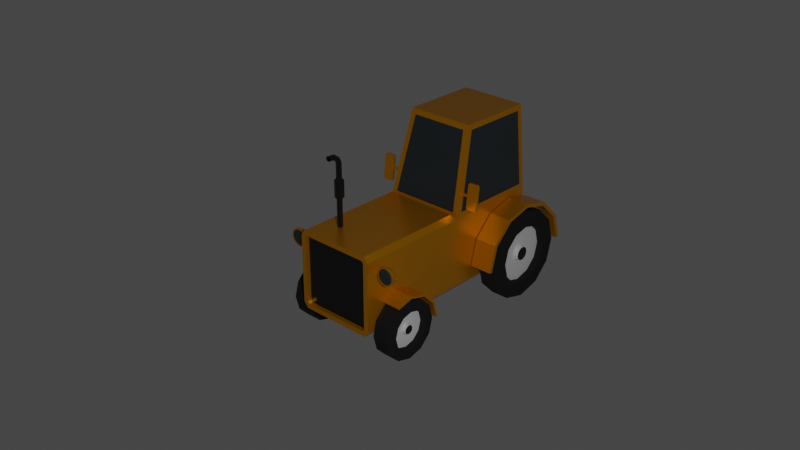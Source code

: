# Source: car-13.blend  (saved by Blender 2.83.20; exported with 4.5.12 LTS)
import bpy
from mathutils import Matrix  # noqa: F401  (used for matrix-valued properties, if any)

bpy.ops.wm.read_factory_settings(use_empty=True)
scene = bpy.context.scene
scene.name = 'Scene'

# ---- collections
col_collection = bpy.data.collections.new('Collection'); scene.collection.children.link(col_collection)
col_tractor = bpy.data.collections.new('Tractor'); scene.collection.children.link(col_tractor)

# ---- materials (node trees are filled in below, after node groups)
mat_material_001 = bpy.data.materials.new('Material.001')
mat_material_001.use_transparent_shadow = False
mat_material_004 = bpy.data.materials.new('Material.004')
mat_material_004.use_transparent_shadow = False
mat_material_005 = bpy.data.materials.new('Material.005')
mat_material_005.use_transparent_shadow = False
mat_material_006 = bpy.data.materials.new('Material.006')
mat_material_006.use_transparent_shadow = False
mat_material_002 = bpy.data.materials.new('Material.002')
mat_material_002.use_transparent_shadow = False
mat_material_003 = bpy.data.materials.new('Material.003')
mat_material_003.use_transparent_shadow = False

# ---- node groups
ng_auto_smooth = bpy.data.node_groups.new('Auto Smooth', 'GeometryNodeTree')
_s = ng_auto_smooth.interface.new_socket(name='Geometry', in_out='OUTPUT', socket_type='NodeSocketGeometry')
_s = ng_auto_smooth.interface.new_socket(name='Geometry', in_out='INPUT', socket_type='NodeSocketGeometry')
_s = ng_auto_smooth.interface.new_socket(name='Angle', in_out='INPUT', socket_type='NodeSocketFloat')
_s.subtype = 'ANGLE'
_s.min_value = 0.0
_s.max_value = 3.142
ng_auto_smooth.is_modifier = True
_N = ng_auto_smooth.nodes; _L = ng_auto_smooth.links
n0 = _N.new('NodeGroupOutput'); n0.name = 'Group Output'; n0.location = (480, -100)
n1 = _N.new('NodeGroupInput'); n1.name = 'Group Input'; n1.location = (-420, -300)
n2 = _N.new('NodeGroupInput'); n2.name = 'Group Input.001'; n2.location = (-60, -100)
n3 = _N.new('GeometryNodeSetShadeSmooth'); n3.name = 'Set Shade Smooth'; n3.location = (120, -100)
n3.domain = 'EDGE'
n4 = _N.new('GeometryNodeSetShadeSmooth'); n4.name = 'Set Shade Smooth.001'; n4.location = (300, -100)
n5 = _N.new('GeometryNodeInputMeshEdgeAngle'); n5.name = 'Edge Angle'; n5.location = (-420, -220)
n6 = _N.new('GeometryNodeInputEdgeSmooth'); n6.name = 'Is Edge Smooth'; n6.location = (-60, -160)
n7 = _N.new('GeometryNodeInputShadeSmooth'); n7.name = 'Is Face Smooth'; n7.location = (-240, -340)
n8 = _N.new('FunctionNodeBooleanMath'); n8.name = 'Boolean Math'; n8.location = (-60, -220)
n9 = _N.new('FunctionNodeCompare'); n9.name = 'Compare'; n9.location = (-240, -180)
n9.operation = 'LESS_EQUAL'
_L.new(n5.outputs[0], n9.inputs[0])
_L.new(n4.outputs[0], n0.inputs[0])
_L.new(n1.outputs[1], n9.inputs[1])
_L.new(n9.outputs[0], n8.inputs[0])
_L.new(n7.outputs[0], n8.inputs[1])
_L.new(n2.outputs[0], n3.inputs[0])
_L.new(n6.outputs[0], n3.inputs[1])
_L.new(n3.outputs[0], n4.inputs[0])
_L.new(n8.outputs[0], n3.inputs[2])
n0.is_active_output = True

# ---- material node trees
mat_material_001.use_nodes = True; mat_material_001.node_tree.nodes.clear()
_N = mat_material_001.node_tree.nodes; _L = mat_material_001.node_tree.links
n0 = _N.new('ShaderNodeBsdfPrincipled'); n0.name = 'Principled BSDF'; n0.location = (10, 300)
n0.distribution = 'GGX'
n0.subsurface_method = 'BURLEY'
n0.inputs[0].default_value = (0.8, 0.3296, 0.0, 1.0)
n0.inputs[1].default_value = 0.6639
n0.inputs[2].default_value = 0.3151
n0.inputs[3].default_value = 1.45
n0.inputs[27].default_value = (0.0, 0.0, 0.0, 1.0)
n0.inputs[28].default_value = 1.0
n1 = _N.new('ShaderNodeOutputMaterial'); n1.name = 'Material Output'; n1.location = (300, 300)
_L.new(n0.outputs[0], n1.inputs[0])
n1.is_active_output = True
mat_material_004.use_nodes = True; mat_material_004.node_tree.nodes.clear()
_N = mat_material_004.node_tree.nodes; _L = mat_material_004.node_tree.links
n0 = _N.new('ShaderNodeBsdfPrincipled'); n0.name = 'Principled BSDF'; n0.location = (10, 300)
n0.distribution = 'GGX'
n0.subsurface_method = 'BURLEY'
n0.inputs[0].default_value = (0.01002, 0.01002, 0.01002, 1.0)
n0.inputs[2].default_value = 0.8782
n0.inputs[3].default_value = 1.45
n0.inputs[13].default_value = 0.3151
n0.inputs[27].default_value = (0.0, 0.0, 0.0, 1.0)
n0.inputs[28].default_value = 1.0
n1 = _N.new('ShaderNodeOutputMaterial'); n1.name = 'Material Output'; n1.location = (300, 300)
_L.new(n0.outputs[0], n1.inputs[0])
n1.is_active_output = True
mat_material_005.use_nodes = True; mat_material_005.node_tree.nodes.clear()
_N = mat_material_005.node_tree.nodes; _L = mat_material_005.node_tree.links
n0 = _N.new('ShaderNodeBsdfPrincipled'); n0.name = 'Principled BSDF'; n0.location = (10, 300)
n0.distribution = 'GGX'
n0.subsurface_method = 'BURLEY'
n0.inputs[3].default_value = 1.45
n0.inputs[27].default_value = (0.0, 0.0, 0.0, 1.0)
n0.inputs[28].default_value = 1.0
n1 = _N.new('ShaderNodeOutputMaterial'); n1.name = 'Material Output'; n1.location = (300, 300)
_L.new(n0.outputs[0], n1.inputs[0])
n1.is_active_output = True
mat_material_006.use_nodes = True; mat_material_006.node_tree.nodes.clear()
_N = mat_material_006.node_tree.nodes; _L = mat_material_006.node_tree.links
n0 = _N.new('ShaderNodeBsdfPrincipled'); n0.name = 'Principled BSDF'; n0.location = (10, 300)
n0.distribution = 'GGX'
n0.subsurface_method = 'BURLEY'
n0.inputs[0].default_value = (0.005605, 0.005605, 0.005605, 1.0)
n0.inputs[2].default_value = 0.3319
n0.inputs[3].default_value = 1.45
n0.inputs[13].default_value = 0.4832
n0.inputs[27].default_value = (0.0, 0.0, 0.0, 1.0)
n0.inputs[28].default_value = 1.0
n1 = _N.new('ShaderNodeOutputMaterial'); n1.name = 'Material Output'; n1.location = (300, 300)
_L.new(n0.outputs[0], n1.inputs[0])
n1.is_active_output = True
mat_material_002.use_nodes = True; mat_material_002.node_tree.nodes.clear()
_N = mat_material_002.node_tree.nodes; _L = mat_material_002.node_tree.links
n0 = _N.new('ShaderNodeBsdfPrincipled'); n0.name = 'Principled BSDF'; n0.location = (10, 300)
n0.distribution = 'GGX'
n0.subsurface_method = 'BURLEY'
n0.inputs[0].default_value = (0.01944, 0.02672, 0.03106, 1.0)
n0.inputs[2].default_value = 0.2899
n0.inputs[3].default_value = 1.45
n0.inputs[13].default_value = 0.7353
n0.inputs[27].default_value = (0.0, 0.0, 0.0, 1.0)
n0.inputs[28].default_value = 1.0
n1 = _N.new('ShaderNodeOutputMaterial'); n1.name = 'Material Output'; n1.location = (300, 300)
_L.new(n0.outputs[0], n1.inputs[0])
n1.is_active_output = True
mat_material_003.use_nodes = True; mat_material_003.node_tree.nodes.clear()
_N = mat_material_003.node_tree.nodes; _L = mat_material_003.node_tree.links
n0 = _N.new('ShaderNodeBsdfPrincipled'); n0.name = 'Principled BSDF'; n0.location = (10, 300)
n0.distribution = 'GGX'
n0.subsurface_method = 'BURLEY'
n0.inputs[0].default_value = (0.02038, 0.02038, 0.02038, 1.0)
n0.inputs[1].default_value = 0.6387
n0.inputs[2].default_value = 0.2731
n0.inputs[3].default_value = 1.45
n0.inputs[27].default_value = (0.0, 0.0, 0.0, 1.0)
n0.inputs[28].default_value = 1.0
n1 = _N.new('ShaderNodeOutputMaterial'); n1.name = 'Material Output'; n1.location = (300, 300)
_L.new(n0.outputs[0], n1.inputs[0])
n1.is_active_output = True

# ---- world
world_world = bpy.data.worlds.new('World'); scene.world = world_world
world_world.use_nodes = True; world_world.node_tree.nodes.clear()
_N = world_world.node_tree.nodes; _L = world_world.node_tree.links
n0 = _N.new('ShaderNodeOutputWorld'); n0.name = 'World Output'; n0.location = (300, 300)
n1 = _N.new('ShaderNodeBackground'); n1.name = 'Background'; n1.location = (10, 300)
n1.inputs[0].default_value = (0.05088, 0.05088, 0.05088, 1.0)
_L.new(n1.outputs[0], n0.inputs[0])
n0.is_active_output = True
world_world.color = (0.05088, 0.05088, 0.05088)
world_world.use_sun_shadow = False
world_world.sun_shadow_jitter_overblur = 0.0

# ---- cameras
cam_camera = bpy.data.cameras.new('Camera')
cam_camera.clip_end = 100.0
cam_camera.ortho_scale = 7.314

# ---- lights
light_light = bpy.data.lights.new('Light', 'POINT')
light_light.transmission_factor = 0.0
light_light.energy = 1000.0
light_light.shadow_soft_size = 0.1
light_light.shadow_maximum_resolution = 0.006
light_light.use_absolute_resolution = True

# ---- meshes
me_cylinder = bpy.data.meshes.new('Cylinder')
me_cylinder.from_pydata([(1.208, -0.4874, 0.9629), (1.208, -0.7029, 0.7843), (1.461, -0.4874, 0.8951), (1.371, -0.7029, 0.7404), (1.646, -0.4874, 0.7098), (1.491, -0.7029, 0.6205), (1.714, -0.4874, 0.4567), (1.535, -0.7029, 0.4567), (1.646, -0.4874, 0.2037), (1.491, -0.7029, 0.2929), (1.461, -0.4874, 0.0184), (1.371, -0.7029, 0.1731), (1.208, -0.4874, -0.04941), (1.208, -0.7029, 0.1292), (0.9545, -0.4874, 0.0184), (1.044, -0.7029, 0.1731), (0.7692, -0.4874, 0.2037), (0.9239, -0.7029, 0.2929), (0.7014, -0.4874, 0.4567), (0.88, -0.7029, 0.4567), (0.7692, -0.4874, 0.7098), (0.9239, -0.7029, 0.6205), (0.9545, -0.4874, 0.8951), (1.044, -0.7029, 0.7404), (1.208, -0.4613, 1.014), (1.208, -0.7091, 1.014), (1.487, -0.4613, 0.939), (1.487, -0.7091, 0.939), (1.691, -0.4613, 0.7345), (1.691, -0.7091, 0.7345), (1.766, -0.4613, 0.4552), (1.766, -0.7091, 0.4552), (0.649, -0.4613, 0.4552), (0.649, -0.7091, 0.4552), (0.7238, -0.4613, 0.7345), (0.7238, -0.7091, 0.7345), (0.9283, -0.4613, 0.939), (0.9283, -0.7091, 0.939), (1.208, -0.4613, 1.055), (1.508, -0.4613, 0.9748), (1.508, -0.7091, 0.9748), (1.208, -0.7091, 1.055), (1.727, -0.4613, 0.7552), (1.727, -0.7091, 0.7552), (1.806, -0.4613, 0.4659), (1.806, -0.7091, 0.4659), (0.609, -0.7091, 0.4659), (0.609, -0.4613, 0.4659), (0.688, -0.4613, 0.7552), (0.688, -0.7091, 0.7552), (0.9076, -0.4613, 0.9748), (0.9076, -0.7091, 0.9748), (1.461, -0.6857, 0.8951), (1.208, -0.6857, 0.9629), (1.646, -0.6857, 0.7098), (1.714, -0.6857, 0.4567), (1.646, -0.6857, 0.2037), (1.461, -0.6857, 0.0184), (1.208, -0.6857, -0.04941), (0.9545, -0.6857, 0.0184), (0.7692, -0.6857, 0.2037), (0.7014, -0.6857, 0.4567), (0.7692, -0.6857, 0.7098), (0.9545, -0.6857, 0.8951), (1.256, -0.6242, 0.5403), (1.208, -0.6242, 0.5532), (1.291, -0.6242, 0.505), (1.304, -0.6242, 0.4567), (1.291, -0.6242, 0.4085), (1.256, -0.6242, 0.3732), (1.208, -0.6242, 0.3603), (1.159, -0.6242, 0.3732), (1.124, -0.6242, 0.4085), (1.111, -0.6242, 0.4567), (1.124, -0.6242, 0.505), (1.159, -0.6242, 0.5403), (1.371, -0.6242, 0.7404), (1.208, -0.6242, 0.7843), (1.491, -0.6242, 0.6205), (1.535, -0.6242, 0.4567), (1.491, -0.6242, 0.2929), (1.371, -0.6242, 0.1731), (1.208, -0.6242, 0.1292), (1.044, -0.6242, 0.1731), (0.9239, -0.6242, 0.2929), (0.88, -0.6242, 0.4567), (0.9239, -0.6242, 0.6205), (1.044, -0.6242, 0.7404), (1.246, -0.6707, 0.5228), (1.208, -0.6707, 0.533), (1.274, -0.6707, 0.4949), (1.284, -0.6707, 0.4567), (1.274, -0.6707, 0.4186), (1.246, -0.6707, 0.3907), (1.208, -0.6707, 0.3804), (1.169, -0.6707, 0.3907), (1.141, -0.6707, 0.4186), (1.131, -0.6707, 0.4567), (1.141, -0.6707, 0.4949), (1.169, -0.6707, 0.5228)], [], [(0, 53, 52, 2), (2, 52, 54, 4), (4, 54, 55, 6), (6, 55, 56, 8), (8, 56, 57, 10), (10, 57, 58, 12), (12, 58, 59, 14), (14, 59, 60, 16), (16, 60, 61, 18), (18, 61, 62, 20), (15, 13, 82, 83), (20, 62, 63, 22), (22, 63, 53, 0), (0, 2, 4, 6, 8, 10, 12, 14, 16, 18, 20, 22), (24, 26, 27, 25), (26, 28, 29, 27), (28, 30, 31, 29), (32, 34, 35, 33), (34, 36, 37, 35), (36, 24, 25, 37), (38, 41, 40, 39), (39, 40, 43, 42), (42, 43, 45, 44), (47, 46, 49, 48), (48, 49, 51, 50), (50, 51, 41, 38), (37, 25, 41, 51), (34, 32, 47, 48), (28, 26, 39, 42), (33, 35, 49, 46), (27, 29, 43, 40), (36, 34, 48, 50), (30, 28, 42, 44), (26, 24, 38, 39), (35, 37, 51, 49), (29, 31, 45, 43), (25, 27, 40, 41), (31, 30, 44, 45), (24, 36, 50, 38), (32, 33, 46, 47), (1, 3, 52, 53), (3, 5, 54, 52), (5, 7, 55, 54), (7, 9, 56, 55), (9, 11, 57, 56), (11, 13, 58, 57), (13, 15, 59, 58), (15, 17, 60, 59), (17, 19, 61, 60), (19, 21, 62, 61), (21, 23, 63, 62), (23, 1, 53, 63), (66, 64, 88, 90), (9, 7, 79, 80), (23, 21, 86, 87), (3, 1, 77, 76), (17, 15, 83, 84), (11, 9, 80, 81), (1, 23, 87, 77), (5, 3, 76, 78), (19, 17, 84, 85), (13, 11, 81, 82), (7, 5, 78, 79), (21, 19, 85, 86), (65, 64, 76, 77), (64, 66, 78, 76), (66, 67, 79, 78), (67, 68, 80, 79), (68, 69, 81, 80), (69, 70, 82, 81), (70, 71, 83, 82), (71, 72, 84, 83), (72, 73, 85, 84), (73, 74, 86, 85), (74, 75, 87, 86), (75, 65, 77, 87), (88, 89, 99, 98, 97, 96, 95, 94, 93, 92, 91, 90), (73, 72, 96, 97), (70, 69, 93, 94), (67, 66, 90, 91), (74, 73, 97, 98), (71, 70, 94, 95), (68, 67, 91, 92), (75, 74, 98, 99), (64, 65, 89, 88), (72, 71, 95, 96), (69, 68, 92, 93), (65, 75, 99, 89)])
me_cylinder.polygons.foreach_set('material_index', [1, 1, 1, 1, 1, 1, 1, 1, 1, 1, 1, 1, 1, 1, 0, 0, 0, 0, 0, 0, 0, 0, 0, 0, 0, 0, 0, 0, 0, 0, 0, 0, 0, 0, 0, 0, 0, 0, 0, 0, 1, 1, 1, 1, 1, 1, 1, 1, 1, 1, 1, 1, 2, 1, 1, 1, 1, 1, 1, 1, 1, 1, 1, 1, 2, 2, 2, 2, 2, 2, 2, 2, 2, 2, 2, 2, 3, 2, 2, 2, 2, 2, 2, 2, 2, 2, 2, 2])
_uv = me_cylinder.uv_layers.new(name='UVMap')
_uv.uv.foreach_set('vector', [1.0, 0.5, 1.0, 1.0, 0.9167, 1.0, 0.9167, 0.5, 0.9167, 0.5, 0.9167, 1.0, 0.8333, 1.0, 0.8333, 0.5, 0.8333, 0.5, 0.8333, 1.0, 0.75, 1.0, 0.75, 0.5, 0.75, 0.5, 0.75, 1.0, 0.6667, 1.0, 0.6667, 0.5, 0.6667, 0.5, 0.6667, 1.0, 0.5833, 1.0, 0.5833, 0.5, 0.5833, 0.5, 0.5833, 1.0, 0.5, 1.0, 0.5, 0.5, 0.5, 0.5, 0.5, 1.0, 0.4167, 1.0, 0.4167, 0.5, 0.4167, 0.5, 0.4167, 1.0, 0.3333, 1.0, 0.3333, 0.5, 0.3333, 0.5, 0.3333, 1.0, 0.25, 1.0, 0.25, 0.5, 0.25, 0.5, 0.25, 1.0, 0.1667, 1.0, 0.1667, 0.5, 0.1723, 0.1155, 0.25, 0.09468, 0.25, 0.09468, 0.1723, 0.1155, 0.1667, 0.5, 0.1667, 1.0, 0.08333, 1.0, 0.08333, 0.5, 0.08333, 0.5, 0.08333, 1.0, 7.451e-08, 1.0, 7.451e-08, 0.5, 0.75, 0.49, 0.87, 0.4578, 0.9578, 0.37, 0.99, 0.25, 0.9578, 0.13, 0.87, 0.04215, 0.75, 0.01, 0.63, 0.04215, 0.5422, 0.13, 0.51, 0.25, 0.5422, 0.37, 0.63, 0.4578, 1.0, 0.5, 0.9167, 0.5, 0.9167, 1.0, 1.0, 1.0, 0.9167, 0.5, 0.8333, 0.5, 0.8333, 1.0, 0.9167, 1.0, 0.8333, 0.5, 0.75, 0.5, 0.75, 1.0, 0.8333, 1.0, 0.25, 0.5, 0.1667, 0.5, 0.1667, 1.0, 0.25, 1.0, 0.1667, 0.5, 0.08333, 0.5, 0.08333, 1.0, 0.1667, 1.0, 0.08333, 0.5, 7.451e-08, 0.5, 7.451e-08, 1.0, 0.08333, 1.0, 1.0, 0.5, 1.0, 1.0, 0.9167, 1.0, 0.9167, 0.5, 0.9167, 0.5, 0.9167, 1.0, 0.8333, 1.0, 0.8333, 0.5, 0.8333, 0.5, 0.8333, 1.0, 0.75, 1.0, 0.75, 0.5, 0.25, 0.5, 0.25, 1.0, 0.1667, 1.0, 0.1667, 0.5, 0.1667, 0.5, 0.1667, 1.0, 0.08333, 1.0, 0.08333, 0.5, 0.08333, 0.5, 0.08333, 1.0, 7.451e-08, 1.0, 7.451e-08, 0.5, 0.08333, 1.0, 7.451e-08, 1.0, 7.451e-08, 1.0, 0.08333, 1.0, 0.1667, 0.5, 0.25, 0.5, 0.25, 0.5, 0.1667, 0.5, 0.8333, 0.5, 0.9167, 0.5, 0.9167, 0.5, 0.8333, 0.5, 0.25, 1.0, 0.1667, 1.0, 0.1667, 1.0, 0.25, 1.0, 0.9167, 1.0, 0.8333, 1.0, 0.8333, 1.0, 0.9167, 1.0, 0.08333, 0.5, 0.1667, 0.5, 0.1667, 0.5, 0.08333, 0.5, 0.75, 0.5, 0.8333, 0.5, 0.8333, 0.5, 0.75, 0.5, 0.9167, 0.5, 1.0, 0.5, 1.0, 0.5, 0.9167, 0.5, 0.1667, 1.0, 0.08333, 1.0, 0.08333, 1.0, 0.1667, 1.0, 0.8333, 1.0, 0.75, 1.0, 0.75, 1.0, 0.8333, 1.0, 1.0, 1.0, 0.9167, 1.0, 0.9167, 1.0, 1.0, 1.0, 0.75, 1.0, 0.75, 0.5, 0.75, 0.5, 0.75, 1.0, 7.451e-08, 0.5, 0.08333, 0.5, 0.08333, 0.5, 7.451e-08, 0.5, 0.25, 0.5, 0.25, 1.0, 0.25, 1.0, 0.25, 0.5, 0.25, 0.4053, 0.3277, 0.3845, 0.37, 0.4578, 0.25, 0.49, 0.3277, 0.3845, 0.3845, 0.3277, 0.4578, 0.37, 0.37, 0.4578, 0.3845, 0.3277, 0.4053, 0.25, 0.49, 0.25, 0.4578, 0.37, 0.4053, 0.25, 0.3845, 0.1723, 0.4578, 0.13, 0.49, 0.25, 0.3845, 0.1723, 0.3277, 0.1155, 0.37, 0.04215, 0.4578, 0.13, 0.3277, 0.1155, 0.25, 0.09468, 0.25, 0.01, 0.37, 0.04215, 0.25, 0.09468, 0.1723, 0.1155, 0.13, 0.04215, 0.25, 0.01, 0.1723, 0.1155, 0.1155, 0.1723, 0.04215, 0.13, 0.13, 0.04215, 0.1155, 0.1723, 0.09468, 0.25, 0.01, 0.25, 0.04215, 0.13, 0.09468, 0.25, 0.1155, 0.3277, 0.04215, 0.37, 0.01, 0.25, 0.1155, 0.3277, 0.1723, 0.3845, 0.13, 0.4578, 0.04215, 0.37, 0.1723, 0.3845, 0.25, 0.4053, 0.25, 0.49, 0.13, 0.4578, 0.2896, 0.2729, 0.2729, 0.2896, 0.2729, 0.2896, 0.2896, 0.2729, 0.3845, 0.1723, 0.4053, 0.25, 0.4053, 0.25, 0.3845, 0.1723, 0.1723, 0.3845, 0.1155, 0.3277, 0.1155, 0.3277, 0.1723, 0.3845, 0.3277, 0.3845, 0.25, 0.4053, 0.25, 0.4053, 0.3277, 0.3845, 0.1155, 0.1723, 0.1723, 0.1155, 0.1723, 0.1155, 0.1155, 0.1723, 0.3277, 0.1155, 0.3845, 0.1723, 0.3845, 0.1723, 0.3277, 0.1155, 0.25, 0.4053, 0.1723, 0.3845, 0.1723, 0.3845, 0.25, 0.4053, 0.3845, 0.3277, 0.3277, 0.3845, 0.3277, 0.3845, 0.3845, 0.3277, 0.09468, 0.25, 0.1155, 0.1723, 0.1155, 0.1723, 0.09468, 0.25, 0.25, 0.09468, 0.3277, 0.1155, 0.3277, 0.1155, 0.25, 0.09468, 0.4053, 0.25, 0.3845, 0.3277, 0.3845, 0.3277, 0.4053, 0.25, 0.1155, 0.3277, 0.09468, 0.25, 0.09468, 0.25, 0.1155, 0.3277, 0.25, 0.2957, 0.2729, 0.2896, 0.3277, 0.3845, 0.25, 0.4053, 0.2729, 0.2896, 0.2896, 0.2729, 0.3845, 0.3277, 0.3277, 0.3845, 0.2896, 0.2729, 0.2957, 0.25, 0.4053, 0.25, 0.3845, 0.3277, 0.2957, 0.25, 0.2896, 0.2271, 0.3845, 0.1723, 0.4053, 0.25, 0.2896, 0.2271, 0.2729, 0.2104, 0.3277, 0.1155, 0.3845, 0.1723, 0.2729, 0.2104, 0.25, 0.2043, 0.25, 0.09468, 0.3277, 0.1155, 0.25, 0.2043, 0.2271, 0.2104, 0.1723, 0.1155, 0.25, 0.09468, 0.2271, 0.2104, 0.2104, 0.2271, 0.1155, 0.1723, 0.1723, 0.1155, 0.2104, 0.2271, 0.2043, 0.25, 0.09468, 0.25, 0.1155, 0.1723, 0.2043, 0.25, 0.2104, 0.2729, 0.1155, 0.3277, 0.09468, 0.25, 0.2104, 0.2729, 0.2271, 0.2896, 0.1723, 0.3845, 0.1155, 0.3277, 0.2271, 0.2896, 0.25, 0.2957, 0.25, 0.4053, 0.1723, 0.3845, 0.2729, 0.2896, 0.25, 0.2957, 0.2271, 0.2896, 0.2104, 0.2729, 0.2043, 0.25, 0.2104, 0.2271, 0.2271, 0.2104, 0.25, 0.2043, 0.2729, 0.2104, 0.2896, 0.2271, 0.2957, 0.25, 0.2896, 0.2729, 0.2043, 0.25, 0.2104, 0.2271, 0.2104, 0.2271, 0.2043, 0.25, 0.25, 0.2043, 0.2729, 0.2104, 0.2729, 0.2104, 0.25, 0.2043, 0.2957, 0.25, 0.2896, 0.2729, 0.2896, 0.2729, 0.2957, 0.25, 0.2104, 0.2729, 0.2043, 0.25, 0.2043, 0.25, 0.2104, 0.2729, 0.2271, 0.2104, 0.25, 0.2043, 0.25, 0.2043, 0.2271, 0.2104, 0.2896, 0.2271, 0.2957, 0.25, 0.2957, 0.25, 0.2896, 0.2271, 0.2271, 0.2896, 0.2104, 0.2729, 0.2104, 0.2729, 0.2271, 0.2896, 0.2729, 0.2896, 0.25, 0.2957, 0.25, 0.2957, 0.2729, 0.2896, 0.2104, 0.2271, 0.2271, 0.2104, 0.2271, 0.2104, 0.2104, 0.2271, 0.2729, 0.2104, 0.2896, 0.2271, 0.2896, 0.2271, 0.2729, 0.2104, 0.25, 0.2957, 0.2271, 0.2896, 0.2271, 0.2896, 0.25, 0.2957])
me_cylinder.materials.append(mat_material_001)
me_cylinder.materials.append(mat_material_004)
me_cylinder.materials.append(mat_material_005)
me_cylinder.materials.append(mat_material_006)
me_cylinder.use_remesh_fix_poles = True
me_cylinder.use_remesh_preserve_attributes = False
me_cylinder.use_mirror_vertex_groups = False
me_cylinder.update()
me_cube = bpy.data.meshes.new('Cube')
me_cube.from_pydata([(1.453, 0.4537, 1.085), (1.453, 0.4537, 0.3228), (1.453, -0.4537, 1.085), (1.453, -0.4537, 0.3228), (-0.9183, 0.3992, 1.067), (-0.9183, 0.4537, 0.3228), (-0.9183, -0.3992, 1.067), (-0.9183, -0.4537, 0.3228), (0.3652, 0.4537, 0.3228), (0.3652, -0.4537, 1.085), (0.3652, -0.4537, 0.3228), (0.3652, 0.4537, 1.085), (1.453, 0.3756, 2.016), (1.453, -0.3756, 2.016), (0.6043, 0.3756, 2.016), (0.6043, -0.3756, 2.016), (-0.9183, 0.3809, 0.3176), (-0.9183, -0.3809, 0.3176), (0.3652, 0.4077, 0.2631), (0.3174, -0.4077, 1.145), (-0.9183, -0.3809, 1.091), (0.3652, -0.4077, 0.2631), (1.453, -0.4077, 0.2631), (-0.9183, 0.3809, 1.091), (1.453, 0.4077, 0.2631), (0.3174, 0.4077, 1.145), (-0.9183, -0.3992, 0.3414), (-0.9183, -0.4537, 1.085), (-0.9183, 0.4537, 1.085), (-0.9183, 0.3992, 0.3414), (-0.9183, 0.4077, 0.2631), (-0.9183, -0.4077, 0.2631), (-0.9183, -0.4077, 1.145), (-0.9183, 0.4077, 1.145), (-0.8705, 0.3992, 0.3414), (-0.8705, -0.3992, 0.3414), (-0.8705, -0.3992, 1.067), (-0.8705, 0.3992, 1.067), (-0.8705, 0.3809, 0.3176), (-0.8705, -0.3809, 0.3176), (-0.8705, -0.3809, 1.091), (-0.8705, 0.3809, 1.091), (1.394, 0.4488, 1.145), (0.4418, 0.4488, 1.145), (0.6504, 0.3806, 1.957), (1.394, 0.3806, 1.957), (0.38, 0.3893, 1.143), (0.38, -0.3893, 1.143), (0.5895, -0.3208, 1.959), (0.5895, 0.3208, 1.959), (0.4418, -0.4488, 1.145), (1.394, -0.4488, 1.145), (1.394, -0.3806, 1.957), (0.6504, -0.3806, 1.957), (1.453, -0.3891, 1.145), (1.453, 0.3891, 1.145), (1.453, 0.3209, 1.957), (1.453, -0.3209, 1.957)], [], [(3, 10, 21, 22), (10, 9, 27, 7), (16, 17, 39, 38), (5, 8, 18, 30), (1, 0, 2, 3), (8, 11, 0, 1), (5, 28, 11, 8), (1, 3, 22, 24), (3, 2, 9, 10), (42, 43, 44, 45), (12, 14, 15, 13), (46, 47, 48, 49), (50, 51, 52, 53), (54, 55, 56, 57), (25, 33, 32, 19), (18, 24, 22, 21), (30, 18, 21, 31), (11, 28, 33, 25), (8, 1, 24, 18), (9, 11, 25, 19), (29, 16, 38, 34), (27, 9, 19, 32), (6, 20, 40, 36), (10, 7, 31, 21), (6, 26, 7, 27), (29, 4, 28, 5), (17, 16, 30, 31), (23, 20, 32, 33), (16, 29, 5, 30), (4, 23, 33, 28), (20, 6, 27, 32), (26, 17, 31, 7), (35, 36, 37, 34), (37, 36, 40, 41), (35, 34, 38, 39), (26, 6, 36, 35), (17, 26, 35, 39), (23, 4, 37, 41), (20, 23, 41, 40), (4, 29, 34, 37), (0, 11, 43, 42), (11, 14, 44, 43), (14, 12, 45, 44), (12, 0, 42, 45), (11, 9, 47, 46), (9, 15, 48, 47), (15, 14, 49, 48), (14, 11, 46, 49), (9, 2, 51, 50), (2, 13, 52, 51), (13, 15, 53, 52), (15, 9, 50, 53), (2, 0, 55, 54), (0, 12, 56, 55), (12, 13, 57, 56), (13, 2, 54, 57)])
me_cube.polygons.foreach_set('material_index', [0, 0, 0, 0, 0, 0, 0, 0, 0, 1, 0, 1, 1, 1, 0, 0, 0, 0, 0, 0, 0, 0, 0, 0, 0, 0, 0, 0, 0, 0, 0, 0, 2, 2, 2, 0, 0, 0, 0, 0, 0, 0, 0, 0, 0, 0, 0, 0, 0, 0, 0, 0, 0, 0, 0, 0])
_uv = me_cube.uv_layers.new(name='UVMap')
_uv.uv.foreach_set('vector', [0.375, 0.75, 0.375, 0.8352, 0.375, 0.8352, 0.375, 0.75, 0.375, 0.8352, 0.625, 0.8352, 0.625, 1.0, 0.375, 1.0, 0.375, 0.2309, 0.375, 0.01906, 0.375, 0.01906, 0.375, 0.2309, 0.375, 0.25, 0.375, 0.4148, 0.375, 0.4148, 0.375, 0.25, 0.375, 0.5, 0.625, 0.5, 0.625, 0.75, 0.375, 0.75, 0.375, 0.4148, 0.625, 0.4148, 0.625, 0.5, 0.375, 0.5, 0.375, 0.25, 0.625, 0.25, 0.625, 0.4148, 0.375, 0.4148, 0.375, 0.5, 0.375, 0.75, 0.375, 0.75, 0.375, 0.5, 0.375, 0.75, 0.625, 0.75, 0.625, 0.8352, 0.375, 0.8352, 0.625, 0.4951, 0.625, 0.4198, 0.625, 0.4206, 0.625, 0.4943, 0.625, 0.5, 0.7102, 0.5, 0.7102, 0.75, 0.625, 0.75, 0.7102, 0.517, 0.7102, 0.733, 0.7102, 0.7309, 0.7102, 0.5191, 0.625, 0.8302, 0.625, 0.7549, 0.625, 0.7557, 0.625, 0.8294, 0.625, 0.733, 0.625, 0.517, 0.625, 0.5191, 0.625, 0.7309, 0.7102, 0.5, 0.875, 0.5, 0.875, 0.75, 0.7102, 0.75, 0.2898, 0.5, 0.375, 0.5, 0.375, 0.75, 0.2898, 0.75, 0.125, 0.5, 0.2898, 0.5, 0.2898, 0.75, 0.125, 0.75, 0.625, 0.4148, 0.625, 0.25, 0.625, 0.25, 0.625, 0.4148, 0.375, 0.4148, 0.375, 0.5, 0.375, 0.5, 0.375, 0.4148, 0.7102, 0.75, 0.7102, 0.5, 0.7102, 0.5, 0.7102, 0.75, 0.375, 0.2315, 0.375, 0.2309, 0.375, 0.2309, 0.375, 0.2315, 0.625, 1.0, 0.625, 0.8352, 0.625, 0.8352, 0.625, 1.0, 0.625, 0.01848, 0.625, 0.01906, 0.625, 0.01906, 0.625, 0.01848, 0.375, 0.8352, 0.375, 1.0, 0.375, 1.0, 0.375, 0.8352, 0.625, 0.01848, 0.375, 0.01848, 0.375, 0.0, 0.625, 0.0, 0.375, 0.2315, 0.625, 0.2315, 0.625, 0.25, 0.375, 0.25, 0.375, 0.01906, 0.375, 0.2309, 0.375, 0.25, 0.375, 0.0, 0.625, 0.2309, 0.625, 0.01906, 0.625, 0.0, 0.625, 0.25, 0.375, 0.2309, 0.375, 0.2315, 0.375, 0.25, 0.375, 0.25, 0.625, 0.2315, 0.625, 0.2309, 0.625, 0.25, 0.625, 0.25, 0.625, 0.01906, 0.625, 0.01848, 0.625, 0.0, 0.625, 0.0, 0.375, 0.01848, 0.375, 0.01906, 0.375, 0.0, 0.375, 0.0, 0.375, 0.01848, 0.625, 0.01848, 0.625, 0.2315, 0.375, 0.2315, 0.625, 0.2315, 0.625, 0.01848, 0.625, 0.01906, 0.625, 0.2309, 0.375, 0.01848, 0.375, 0.2315, 0.375, 0.2309, 0.375, 0.01906, 0.375, 0.01848, 0.625, 0.01848, 0.625, 0.01848, 0.375, 0.01848, 0.375, 0.01906, 0.375, 0.01848, 0.375, 0.01848, 0.375, 0.01906, 0.625, 0.2309, 0.625, 0.2315, 0.625, 0.2315, 0.625, 0.2309, 0.625, 0.01906, 0.625, 0.2309, 0.625, 0.2309, 0.625, 0.01906, 0.625, 0.2315, 0.375, 0.2315, 0.375, 0.2315, 0.625, 0.2315, 0.625, 0.5, 0.625, 0.4148, 0.625, 0.4198, 0.625, 0.4951, 0.625, 0.4148, 0.625, 0.4148, 0.625, 0.4206, 0.625, 0.4198, 0.625, 0.4148, 0.625, 0.5, 0.625, 0.4943, 0.625, 0.4206, 0.625, 0.5, 0.625, 0.5, 0.625, 0.4951, 0.625, 0.4943, 0.7102, 0.5, 0.7102, 0.75, 0.7102, 0.733, 0.7102, 0.517, 0.7102, 0.75, 0.7102, 0.75, 0.7102, 0.7309, 0.7102, 0.733, 0.7102, 0.75, 0.7102, 0.5, 0.7102, 0.5191, 0.7102, 0.7309, 0.7102, 0.5, 0.7102, 0.5, 0.7102, 0.517, 0.7102, 0.5191, 0.625, 0.8352, 0.625, 0.75, 0.625, 0.7549, 0.625, 0.8302, 0.625, 0.75, 0.625, 0.75, 0.625, 0.7557, 0.625, 0.7549, 0.625, 0.75, 0.625, 0.8352, 0.625, 0.8294, 0.625, 0.7557, 0.625, 0.8352, 0.625, 0.8352, 0.625, 0.8302, 0.625, 0.8294, 0.625, 0.75, 0.625, 0.5, 0.625, 0.517, 0.625, 0.733, 0.625, 0.5, 0.625, 0.5, 0.625, 0.5191, 0.625, 0.517, 0.625, 0.5, 0.625, 0.75, 0.625, 0.7309, 0.625, 0.5191, 0.625, 0.75, 0.625, 0.75, 0.625, 0.733, 0.625, 0.7309])
me_cube.materials.append(mat_material_001)
me_cube.materials.append(mat_material_002)
me_cube.materials.append(mat_material_003)
me_cube.use_remesh_preserve_volume = False
me_cube.use_remesh_preserve_attributes = False
me_cube.use_mirror_vertex_groups = False
me_cube.update()
me_cylinder_001 = bpy.data.meshes.new('Cylinder.001')
me_cylinder_001.from_pydata([(-0.5373, -0.4723, 0.6015), (-0.5373, -0.6667, 0.4861), (-0.3737, -0.4723, 0.5577), (-0.4314, -0.6667, 0.4578), (-0.254, -0.4723, 0.438), (-0.3539, -0.6667, 0.3803), (-0.2102, -0.4723, 0.2745), (-0.3256, -0.6667, 0.2745), (-0.254, -0.4723, 0.1109), (-0.3539, -0.6667, 0.1686), (-0.3737, -0.4723, -0.008788), (-0.4314, -0.6667, 0.09115), (-0.5373, -0.4723, -0.05261), (-0.5373, -0.6667, 0.06279), (-0.7008, -0.4723, -0.008788), (-0.6431, -0.6667, 0.09115), (-0.8205, -0.4723, 0.1109), (-0.7206, -0.6667, 0.1686), (-0.8643, -0.4723, 0.2745), (-0.7489, -0.6667, 0.2745), (-0.8205, -0.4723, 0.438), (-0.7206, -0.6667, 0.3803), (-0.7008, -0.4723, 0.5577), (-0.6431, -0.6667, 0.4578), (-0.5373, -0.4487, 0.6344), (-0.5373, -0.6723, 0.6344), (-0.3568, -0.4487, 0.5861), (-0.3568, -0.6723, 0.5861), (-0.2247, -0.4487, 0.4539), (-0.2247, -0.6723, 0.4539), (-0.1763, -0.4487, 0.2735), (-0.1763, -0.6723, 0.2735), (-0.7177, -0.4487, 0.5861), (-0.7177, -0.6723, 0.5861), (-0.5373, -0.4487, 0.6612), (-0.3434, -0.4487, 0.6092), (-0.3434, -0.6723, 0.6092), (-0.5373, -0.6723, 0.6612), (-0.2015, -0.4487, 0.4673), (-0.2015, -0.6723, 0.4673), (-0.1504, -0.4487, 0.2804), (-0.1504, -0.6723, 0.2804), (-0.7311, -0.4487, 0.6092), (-0.7311, -0.6723, 0.6092), (-0.3737, -0.6511, 0.5577), (-0.5373, -0.6511, 0.6015), (-0.254, -0.6511, 0.438), (-0.2102, -0.6511, 0.2745), (-0.254, -0.6511, 0.1109), (-0.3737, -0.6511, -0.008788), (-0.5373, -0.6511, -0.05261), (-0.7008, -0.6511, -0.008788), (-0.8205, -0.6511, 0.1109), (-0.8643, -0.6511, 0.2745), (-0.8205, -0.6511, 0.438), (-0.7008, -0.6511, 0.5577), (-0.5061, -0.5957, 0.3284), (-0.5373, -0.5957, 0.3368), (-0.4833, -0.5957, 0.3056), (-0.4749, -0.5957, 0.2745), (-0.4833, -0.5957, 0.2433), (-0.5061, -0.5957, 0.2205), (-0.5373, -0.5957, 0.2121), (-0.5684, -0.5957, 0.2205), (-0.5912, -0.5957, 0.2433), (-0.5996, -0.5957, 0.2745), (-0.5912, -0.5957, 0.3056), (-0.5684, -0.5957, 0.3284), (-0.4314, -0.5957, 0.4578), (-0.5373, -0.5957, 0.4861), (-0.3539, -0.5957, 0.3803), (-0.3256, -0.5957, 0.2745), (-0.3539, -0.5957, 0.1686), (-0.4314, -0.5957, 0.09115), (-0.5373, -0.5957, 0.06279), (-0.6431, -0.5957, 0.09115), (-0.7206, -0.5957, 0.1686), (-0.7489, -0.5957, 0.2745), (-0.7206, -0.5957, 0.3803), (-0.6431, -0.5957, 0.4578), (-0.5126, -0.6377, 0.3172), (-0.5373, -0.6377, 0.3238), (-0.4946, -0.6377, 0.2991), (-0.4879, -0.6377, 0.2745), (-0.4946, -0.6377, 0.2498), (-0.5126, -0.6377, 0.2318), (-0.5373, -0.6377, 0.2252), (-0.5619, -0.6377, 0.2318), (-0.5799, -0.6377, 0.2498), (-0.5866, -0.6377, 0.2745), (-0.5799, -0.6377, 0.2991), (-0.5619, -0.6377, 0.3172)], [], [(0, 45, 44, 2), (2, 44, 46, 4), (4, 46, 47, 6), (6, 47, 48, 8), (8, 48, 49, 10), (10, 49, 50, 12), (12, 50, 51, 14), (14, 51, 52, 16), (16, 52, 53, 18), (18, 53, 54, 20), (15, 13, 74, 75), (20, 54, 55, 22), (22, 55, 45, 0), (0, 2, 4, 6, 8, 10, 12, 14, 16, 18, 20, 22), (24, 26, 27, 25), (26, 28, 29, 27), (28, 30, 31, 29), (32, 24, 25, 33), (34, 37, 36, 35), (35, 36, 39, 38), (38, 39, 41, 40), (42, 43, 37, 34), (33, 25, 37, 43), (28, 26, 35, 38), (27, 29, 39, 36), (30, 28, 38, 40), (26, 24, 34, 35), (29, 31, 41, 39), (25, 27, 36, 37), (31, 30, 40, 41), (24, 32, 42, 34), (32, 33, 43, 42), (1, 3, 44, 45), (3, 5, 46, 44), (5, 7, 47, 46), (7, 9, 48, 47), (9, 11, 49, 48), (11, 13, 50, 49), (13, 15, 51, 50), (15, 17, 52, 51), (17, 19, 53, 52), (19, 21, 54, 53), (21, 23, 55, 54), (23, 1, 45, 55), (58, 56, 80, 82), (9, 7, 71, 72), (23, 21, 78, 79), (3, 1, 69, 68), (17, 15, 75, 76), (11, 9, 72, 73), (1, 23, 79, 69), (5, 3, 68, 70), (19, 17, 76, 77), (13, 11, 73, 74), (7, 5, 70, 71), (21, 19, 77, 78), (57, 56, 68, 69), (56, 58, 70, 68), (58, 59, 71, 70), (59, 60, 72, 71), (60, 61, 73, 72), (61, 62, 74, 73), (62, 63, 75, 74), (63, 64, 76, 75), (64, 65, 77, 76), (65, 66, 78, 77), (66, 67, 79, 78), (67, 57, 69, 79), (80, 81, 91, 90, 89, 88, 87, 86, 85, 84, 83, 82), (65, 64, 88, 89), (62, 61, 85, 86), (59, 58, 82, 83), (66, 65, 89, 90), (63, 62, 86, 87), (60, 59, 83, 84), (67, 66, 90, 91), (56, 57, 81, 80), (64, 63, 87, 88), (61, 60, 84, 85), (57, 67, 91, 81)])
me_cylinder_001.polygons.foreach_set('material_index', [1, 1, 1, 1, 1, 1, 1, 1, 1, 1, 1, 1, 1, 1, 0, 0, 0, 0, 0, 0, 0, 0, 0, 0, 0, 0, 0, 0, 0, 0, 0, 0, 1, 1, 1, 1, 1, 1, 1, 1, 1, 1, 1, 1, 2, 1, 1, 1, 1, 1, 1, 1, 1, 1, 1, 1, 2, 2, 2, 2, 2, 2, 2, 2, 2, 2, 2, 2, 3, 2, 2, 2, 2, 2, 2, 2, 2, 2, 2, 2])
_uv = me_cylinder_001.uv_layers.new(name='UVMap')
_uv.uv.foreach_set('vector', [1.0, 0.5, 1.0, 1.0, 0.9167, 1.0, 0.9167, 0.5, 0.9167, 0.5, 0.9167, 1.0, 0.8333, 1.0, 0.8333, 0.5, 0.8333, 0.5, 0.8333, 1.0, 0.75, 1.0, 0.75, 0.5, 0.75, 0.5, 0.75, 1.0, 0.6667, 1.0, 0.6667, 0.5, 0.6667, 0.5, 0.6667, 1.0, 0.5833, 1.0, 0.5833, 0.5, 0.5833, 0.5, 0.5833, 1.0, 0.5, 1.0, 0.5, 0.5, 0.5, 0.5, 0.5, 1.0, 0.4167, 1.0, 0.4167, 0.5, 0.4167, 0.5, 0.4167, 1.0, 0.3333, 1.0, 0.3333, 0.5, 0.3333, 0.5, 0.3333, 1.0, 0.25, 1.0, 0.25, 0.5, 0.25, 0.5, 0.25, 1.0, 0.1667, 1.0, 0.1667, 0.5, 0.1723, 0.1155, 0.25, 0.09468, 0.25, 0.09468, 0.1723, 0.1155, 0.1667, 0.5, 0.1667, 1.0, 0.08333, 1.0, 0.08333, 0.5, 0.08333, 0.5, 0.08333, 1.0, 7.451e-08, 1.0, 7.451e-08, 0.5, 0.75, 0.49, 0.87, 0.4578, 0.9578, 0.37, 0.99, 0.25, 0.9578, 0.13, 0.87, 0.04215, 0.75, 0.01, 0.63, 0.04215, 0.5422, 0.13, 0.51, 0.25, 0.5422, 0.37, 0.63, 0.4578, 1.0, 0.5, 0.9167, 0.5, 0.9167, 1.0, 1.0, 1.0, 0.9167, 0.5, 0.8333, 0.5, 0.8333, 1.0, 0.9167, 1.0, 0.8333, 0.5, 0.75, 0.5, 0.75, 1.0, 0.8333, 1.0, 0.08333, 0.5, 7.451e-08, 0.5, 7.451e-08, 1.0, 0.08333, 1.0, 1.0, 0.5, 1.0, 1.0, 0.9167, 1.0, 0.9167, 0.5, 0.9167, 0.5, 0.9167, 1.0, 0.8333, 1.0, 0.8333, 0.5, 0.8333, 0.5, 0.8333, 1.0, 0.75, 1.0, 0.75, 0.5, 0.08333, 0.5, 0.08333, 1.0, 7.451e-08, 1.0, 7.451e-08, 0.5, 0.08333, 1.0, 7.451e-08, 1.0, 7.451e-08, 1.0, 0.08333, 1.0, 0.8333, 0.5, 0.9167, 0.5, 0.9167, 0.5, 0.8333, 0.5, 0.9167, 1.0, 0.8333, 1.0, 0.8333, 1.0, 0.9167, 1.0, 0.75, 0.5, 0.8333, 0.5, 0.8333, 0.5, 0.75, 0.5, 0.9167, 0.5, 1.0, 0.5, 1.0, 0.5, 0.9167, 0.5, 0.8333, 1.0, 0.75, 1.0, 0.75, 1.0, 0.8333, 1.0, 1.0, 1.0, 0.9167, 1.0, 0.9167, 1.0, 1.0, 1.0, 0.75, 1.0, 0.75, 0.5, 0.75, 0.5, 0.75, 1.0, 7.451e-08, 0.5, 0.08333, 0.5, 0.08333, 0.5, 7.451e-08, 0.5, 0.08333, 0.5, 0.08333, 1.0, 0.08333, 1.0, 0.08333, 0.5, 0.25, 0.4053, 0.3277, 0.3845, 0.37, 0.4578, 0.25, 0.49, 0.3277, 0.3845, 0.3845, 0.3277, 0.4578, 0.37, 0.37, 0.4578, 0.3845, 0.3277, 0.4053, 0.25, 0.49, 0.25, 0.4578, 0.37, 0.4053, 0.25, 0.3845, 0.1723, 0.4578, 0.13, 0.49, 0.25, 0.3845, 0.1723, 0.3277, 0.1155, 0.37, 0.04215, 0.4578, 0.13, 0.3277, 0.1155, 0.25, 0.09468, 0.25, 0.01, 0.37, 0.04215, 0.25, 0.09468, 0.1723, 0.1155, 0.13, 0.04215, 0.25, 0.01, 0.1723, 0.1155, 0.1155, 0.1723, 0.04215, 0.13, 0.13, 0.04215, 0.1155, 0.1723, 0.09468, 0.25, 0.01, 0.25, 0.04215, 0.13, 0.09468, 0.25, 0.1155, 0.3277, 0.04215, 0.37, 0.01, 0.25, 0.1155, 0.3277, 0.1723, 0.3845, 0.13, 0.4578, 0.04215, 0.37, 0.1723, 0.3845, 0.25, 0.4053, 0.25, 0.49, 0.13, 0.4578, 0.2896, 0.2729, 0.2729, 0.2896, 0.2729, 0.2896, 0.2896, 0.2729, 0.3845, 0.1723, 0.4053, 0.25, 0.4053, 0.25, 0.3845, 0.1723, 0.1723, 0.3845, 0.1155, 0.3277, 0.1155, 0.3277, 0.1723, 0.3845, 0.3277, 0.3845, 0.25, 0.4053, 0.25, 0.4053, 0.3277, 0.3845, 0.1155, 0.1723, 0.1723, 0.1155, 0.1723, 0.1155, 0.1155, 0.1723, 0.3277, 0.1155, 0.3845, 0.1723, 0.3845, 0.1723, 0.3277, 0.1155, 0.25, 0.4053, 0.1723, 0.3845, 0.1723, 0.3845, 0.25, 0.4053, 0.3845, 0.3277, 0.3277, 0.3845, 0.3277, 0.3845, 0.3845, 0.3277, 0.09468, 0.25, 0.1155, 0.1723, 0.1155, 0.1723, 0.09468, 0.25, 0.25, 0.09468, 0.3277, 0.1155, 0.3277, 0.1155, 0.25, 0.09468, 0.4053, 0.25, 0.3845, 0.3277, 0.3845, 0.3277, 0.4053, 0.25, 0.1155, 0.3277, 0.09468, 0.25, 0.09468, 0.25, 0.1155, 0.3277, 0.25, 0.2957, 0.2729, 0.2896, 0.3277, 0.3845, 0.25, 0.4053, 0.2729, 0.2896, 0.2896, 0.2729, 0.3845, 0.3277, 0.3277, 0.3845, 0.2896, 0.2729, 0.2957, 0.25, 0.4053, 0.25, 0.3845, 0.3277, 0.2957, 0.25, 0.2896, 0.2271, 0.3845, 0.1723, 0.4053, 0.25, 0.2896, 0.2271, 0.2729, 0.2104, 0.3277, 0.1155, 0.3845, 0.1723, 0.2729, 0.2104, 0.25, 0.2043, 0.25, 0.09468, 0.3277, 0.1155, 0.25, 0.2043, 0.2271, 0.2104, 0.1723, 0.1155, 0.25, 0.09468, 0.2271, 0.2104, 0.2104, 0.2271, 0.1155, 0.1723, 0.1723, 0.1155, 0.2104, 0.2271, 0.2043, 0.25, 0.09468, 0.25, 0.1155, 0.1723, 0.2043, 0.25, 0.2104, 0.2729, 0.1155, 0.3277, 0.09468, 0.25, 0.2104, 0.2729, 0.2271, 0.2896, 0.1723, 0.3845, 0.1155, 0.3277, 0.2271, 0.2896, 0.25, 0.2957, 0.25, 0.4053, 0.1723, 0.3845, 0.2729, 0.2896, 0.25, 0.2957, 0.2271, 0.2896, 0.2104, 0.2729, 0.2043, 0.25, 0.2104, 0.2271, 0.2271, 0.2104, 0.25, 0.2043, 0.2729, 0.2104, 0.2896, 0.2271, 0.2957, 0.25, 0.2896, 0.2729, 0.2043, 0.25, 0.2104, 0.2271, 0.2104, 0.2271, 0.2043, 0.25, 0.25, 0.2043, 0.2729, 0.2104, 0.2729, 0.2104, 0.25, 0.2043, 0.2957, 0.25, 0.2896, 0.2729, 0.2896, 0.2729, 0.2957, 0.25, 0.2104, 0.2729, 0.2043, 0.25, 0.2043, 0.25, 0.2104, 0.2729, 0.2271, 0.2104, 0.25, 0.2043, 0.25, 0.2043, 0.2271, 0.2104, 0.2896, 0.2271, 0.2957, 0.25, 0.2957, 0.25, 0.2896, 0.2271, 0.2271, 0.2896, 0.2104, 0.2729, 0.2104, 0.2729, 0.2271, 0.2896, 0.2729, 0.2896, 0.25, 0.2957, 0.25, 0.2957, 0.2729, 0.2896, 0.2104, 0.2271, 0.2271, 0.2104, 0.2271, 0.2104, 0.2104, 0.2271, 0.2729, 0.2104, 0.2896, 0.2271, 0.2896, 0.2271, 0.2729, 0.2104, 0.25, 0.2957, 0.2271, 0.2896, 0.2271, 0.2896, 0.25, 0.2957])
me_cylinder_001.materials.append(mat_material_001)
me_cylinder_001.materials.append(mat_material_004)
me_cylinder_001.materials.append(mat_material_005)
me_cylinder_001.materials.append(mat_material_006)
me_cylinder_001.use_remesh_fix_poles = True
me_cylinder_001.use_remesh_preserve_attributes = False
me_cylinder_001.use_mirror_vertex_groups = False
me_cylinder_001.update()
me_circle = bpy.data.meshes.new('Circle')
me_circle.from_pydata([(-0.6227, 0.2384, 1.065), (-0.643, 0.23, 1.065), (-0.6514, 0.2098, 1.065), (-0.643, 0.1895, 1.065), (-0.6227, 0.1811, 1.065), (-0.6024, 0.1895, 1.065), (-0.594, 0.2098, 1.065), (-0.6024, 0.23, 1.065), (-0.6227, 0.2384, 1.827), (-0.6426, 0.23, 1.823), (-0.6508, 0.2098, 1.821), (-0.6426, 0.1895, 1.823), (-0.6227, 0.1811, 1.827), (-0.6028, 0.1895, 1.831), (-0.5946, 0.2098, 1.833), (-0.6028, 0.23, 1.831), (-0.594, 0.2098, 1.446), (-0.6024, 0.23, 1.446), (-0.6227, 0.1811, 1.446), (-0.6024, 0.1895, 1.446), (-0.6514, 0.2098, 1.446), (-0.643, 0.1895, 1.446), (-0.6227, 0.2384, 1.446), (-0.643, 0.23, 1.446), (-0.594, 0.2098, 1.668), (-0.6227, 0.1811, 1.668), (-0.6514, 0.2098, 1.668), (-0.6227, 0.2384, 1.668), (-0.6024, 0.23, 1.668), (-0.6024, 0.1895, 1.668), (-0.643, 0.1895, 1.668), (-0.643, 0.23, 1.668), (-0.588, 0.2444, 1.647), (-0.588, 0.2444, 1.467), (-0.588, 0.1751, 1.647), (-0.588, 0.1751, 1.467), (-0.6574, 0.1751, 1.647), (-0.6574, 0.1751, 1.467), (-0.6574, 0.2444, 1.647), (-0.6574, 0.2444, 1.467), (-0.5737, 0.2098, 1.467), (-0.5737, 0.2098, 1.647), (-0.6227, 0.1607, 1.467), (-0.6227, 0.1607, 1.647), (-0.6717, 0.2098, 1.467), (-0.6717, 0.2098, 1.647), (-0.6227, 0.2588, 1.467), (-0.6227, 0.2588, 1.647), (-0.657, 0.23, 1.859), (-0.6413, 0.2384, 1.872), (-0.6635, 0.2098, 1.854), (-0.657, 0.1895, 1.859), (-0.6413, 0.1811, 1.872), (-0.6257, 0.1895, 1.885), (-0.6192, 0.2098, 1.89), (-0.6257, 0.23, 1.885), (-0.6949, 0.23, 1.884), (-0.6887, 0.2384, 1.904), (-0.6975, 0.2098, 1.876), (-0.6949, 0.1895, 1.884), (-0.6887, 0.1811, 1.904), (-0.6826, 0.1895, 1.923), (-0.68, 0.2098, 1.931), (-0.6826, 0.23, 1.923), (-0.7572, 0.23, 1.886), (-0.7572, 0.2384, 1.906), (-0.7572, 0.2098, 1.878), (-0.7572, 0.1895, 1.886), (-0.7572, 0.1811, 1.906), (-0.7572, 0.1895, 1.927), (-0.7572, 0.2098, 1.935), (-0.7572, 0.23, 1.927)], [], [(28, 15, 14, 24), (29, 13, 12, 25), (30, 11, 10, 26), (31, 9, 8, 27), (27, 8, 15, 28), (24, 14, 13, 29), (25, 12, 11, 30), (26, 10, 9, 31), (2, 20, 23, 1), (4, 18, 21, 3), (6, 16, 19, 5), (0, 22, 17, 7), (1, 23, 22, 0), (3, 21, 20, 2), (5, 19, 18, 4), (7, 17, 16, 6), (38, 31, 27, 47), (36, 30, 26, 45), (34, 29, 25, 43), (32, 28, 24, 41), (20, 44, 39, 23), (18, 42, 37, 21), (16, 40, 35, 19), (47, 27, 28, 32), (41, 24, 29, 34), (43, 25, 30, 36), (45, 26, 31, 38), (17, 33, 40, 16), (19, 35, 42, 18), (21, 37, 44, 20), (23, 39, 46, 22), (41, 40, 33, 32), (43, 42, 35, 34), (45, 44, 37, 36), (47, 46, 39, 38), (32, 33, 46, 47), (34, 35, 40, 41), (36, 37, 42, 43), (38, 39, 44, 45), (22, 46, 33, 17), (15, 55, 54, 14), (13, 53, 52, 12), (11, 51, 50, 10), (9, 48, 49, 8), (8, 49, 55, 15), (14, 54, 53, 13), (12, 52, 51, 11), (10, 50, 48, 9), (49, 57, 63, 55), (54, 62, 61, 53), (52, 60, 59, 51), (50, 58, 56, 48), (55, 63, 62, 54), (53, 61, 60, 52), (51, 59, 58, 50), (48, 56, 57, 49), (59, 67, 66, 58), (56, 64, 65, 57), (57, 65, 71, 63), (62, 70, 69, 61), (60, 68, 67, 59), (58, 66, 64, 56), (63, 71, 70, 62), (61, 69, 68, 60)])
_uv = me_circle.uv_layers.new(name='UVMap')
_uv.uv.foreach_set('vector', [0.0, 0.0, 0.0, 0.0, 0.0, 0.0, 0.0, 0.0, 0.0, 0.0, 0.0, 0.0, 0.0, 0.0, 0.0, 0.0, 0.0, 0.0, 0.0, 0.0, 0.0, 0.0, 0.0, 0.0, 0.0, 0.0, 0.0, 0.0, 0.0, 0.0, 0.0, 0.0, 0.0, 0.0, 0.0, 0.0, 0.0, 0.0, 0.0, 0.0, 0.0, 0.0, 0.0, 0.0, 0.0, 0.0, 0.0, 0.0, 0.0, 0.0, 0.0, 0.0, 0.0, 0.0, 0.0, 0.0, 0.0, 0.0, 0.0, 0.0, 0.0, 0.0, 0.0, 0.0, 0.0, 0.0, 0.0, 0.0, 0.0, 0.0, 0.0, 0.0, 0.0, 0.0, 0.0, 0.0, 0.0, 0.0, 0.0, 0.0, 0.0, 0.0, 0.0, 0.0, 0.0, 0.0, 0.0, 0.0, 0.0, 0.0, 0.0, 0.0, 0.0, 0.0, 0.0, 0.0, 0.0, 0.0, 0.0, 0.0, 0.0, 0.0, 0.0, 0.0, 0.0, 0.0, 0.0, 0.0, 0.0, 0.0, 0.0, 0.0, 0.0, 0.0, 0.0, 0.0, 0.0, 0.0, 0.0, 0.0, 0.0, 0.0, 0.0, 0.0, 0.0, 0.0, 0.0, 0.0, 0.0, 0.0, 0.0, 0.0, 0.0, 0.0, 0.0, 0.0, 0.0, 0.0, 0.0, 0.0, 0.0, 0.0, 0.0, 0.0, 0.0, 0.0, 0.0, 0.0, 0.0, 0.0, 0.0, 0.0, 0.0, 0.0, 0.0, 0.0, 0.0, 0.0, 0.0, 0.0, 0.0, 0.0, 0.0, 0.0, 0.0, 0.0, 0.0, 0.0, 0.0, 0.0, 0.0, 0.0, 0.0, 0.0, 0.0, 0.0, 0.0, 0.0, 0.0, 0.0, 0.0, 0.0, 0.0, 0.0, 0.0, 0.0, 0.0, 0.0, 0.0, 0.0, 0.0, 0.0, 0.0, 0.0, 0.0, 0.0, 0.0, 0.0, 0.0, 0.0, 0.0, 0.0, 0.0, 0.0, 0.0, 0.0, 0.0, 0.0, 0.0, 0.0, 0.0, 0.0, 0.0, 0.0, 0.0, 0.0, 0.0, 0.0, 0.0, 0.0, 0.0, 0.0, 0.0, 0.0, 0.0, 0.0, 0.0, 0.0, 0.0, 0.0, 0.0, 0.0, 0.0, 0.0, 0.0, 0.0, 0.0, 0.0, 0.0, 0.0, 0.0, 0.0, 0.0, 0.0, 0.0, 0.0, 0.0, 0.0, 0.0, 0.0, 0.0, 0.0, 0.0, 0.0, 0.0, 0.0, 0.0, 0.0, 0.0, 0.0, 0.0, 0.0, 0.0, 0.0, 0.0, 0.0, 0.0, 0.0, 0.0, 0.0, 0.0, 0.0, 0.0, 0.0, 0.0, 0.0, 0.0, 0.0, 0.0, 0.0, 0.0, 0.0, 0.0, 0.0, 0.0, 0.0, 0.0, 0.0, 0.0, 0.0, 0.0, 0.0, 0.0, 0.0, 0.0, 0.0, 0.0, 0.0, 0.0, 0.0, 0.0, 0.0, 0.0, 0.0, 0.0, 0.0, 0.0, 0.0, 0.0, 0.0, 0.0, 0.0, 0.0, 0.0, 0.0, 0.0, 0.0, 0.0, 0.0, 0.0, 0.0, 0.0, 0.0, 0.0, 0.0, 0.0, 0.0, 0.0, 0.0, 0.0, 0.0, 0.0, 0.0, 0.0, 0.0, 0.0, 0.0, 0.0, 0.0, 0.0, 0.0, 0.0, 0.0, 0.0, 0.0, 0.0, 0.0, 0.0, 0.0, 0.0, 0.0, 0.0, 0.0, 0.0, 0.0, 0.0, 0.0, 0.0, 0.0, 0.0, 0.0, 0.0, 0.0, 0.0, 0.0, 0.0, 0.0, 0.0, 0.0, 0.0, 0.0, 0.0, 0.0, 0.0, 0.0, 0.0, 0.0, 0.0, 0.0, 0.0, 0.0, 0.0, 0.0, 0.0, 0.0, 0.0, 0.0, 0.0, 0.0, 0.0, 0.0, 0.0, 0.0, 0.0, 0.0, 0.0, 0.0, 0.0, 0.0, 0.0, 0.0, 0.0, 0.0, 0.0, 0.0, 0.0, 0.0, 0.0, 0.0, 0.0, 0.0, 0.0, 0.0, 0.0, 0.0, 0.0, 0.0, 0.0, 0.0, 0.0, 0.0, 0.0, 0.0, 0.0, 0.0, 0.0, 0.0, 0.0, 0.0, 0.0, 0.0, 0.0, 0.0, 0.0, 0.0, 0.0, 0.0, 0.0, 0.0, 0.0, 0.0, 0.0, 0.0, 0.0, 0.0, 0.0, 0.0, 0.0, 0.0, 0.0, 0.0, 0.0, 0.0, 0.0, 0.0, 0.0, 0.0, 0.0, 0.0, 0.0, 0.0, 0.0, 0.0, 0.0, 0.0, 0.0, 0.0, 0.0, 0.0, 0.0, 0.0, 0.0, 0.0, 0.0, 0.0, 0.0, 0.0, 0.0, 0.0, 0.0, 0.0, 0.0, 0.0, 0.0, 0.0, 0.0, 0.0, 0.0, 0.0, 0.0, 0.0, 0.0, 0.0, 0.0, 0.0, 0.0, 0.0, 0.0, 0.0, 0.0, 0.0, 0.0, 0.0, 0.0, 0.0, 0.0, 0.0, 0.0, 0.0, 0.0, 0.0, 0.0])
me_circle.materials.append(mat_material_006)
me_circle.use_remesh_fix_poles = True
me_circle.use_remesh_preserve_attributes = False
me_circle.use_mirror_vertex_groups = False
me_circle.update()
me_plane = bpy.data.meshes.new('Plane')
me_plane.from_pydata([(0.4516, -0.6344, 1.354), (0.4488, -0.6344, 1.328), (0.4488, -0.5093, 1.328), (0.4516, -0.5093, 1.354), (0.4794, -0.6208, 1.351), (0.4766, -0.6208, 1.325), (0.4766, -0.5229, 1.325), (0.4794, -0.5229, 1.351), (0.4488, -0.4083, 1.328), (0.4516, -0.4083, 1.354), (0.4766, -0.4083, 1.325), (0.4794, -0.4083, 1.351), (0.4639, -0.6344, 1.466), (0.4658, -0.6161, 1.484), (0.4345, -0.6161, 1.197), (0.4365, -0.6344, 1.215), (0.4658, -0.5276, 1.484), (0.4639, -0.5093, 1.466), (0.4365, -0.5093, 1.215), (0.4345, -0.5276, 1.197), (0.4911, -0.5229, 1.458), (0.4922, -0.5333, 1.468), (0.4922, -0.6104, 1.468), (0.4911, -0.6208, 1.458), (0.4649, -0.6208, 1.218), (0.4638, -0.6104, 1.208), (0.4638, -0.5333, 1.208), (0.4649, -0.5229, 1.218), (0.4794, -0.6344, 1.351), (0.4766, -0.6344, 1.325), (0.4766, -0.5093, 1.325), (0.4794, -0.5093, 1.351), (0.4917, -0.6344, 1.463), (0.4937, -0.6161, 1.481), (0.4937, -0.5276, 1.481), (0.4917, -0.5093, 1.463), (0.4643, -0.5093, 1.212), (0.4623, -0.5276, 1.194), (0.4623, -0.6161, 1.194), (0.4643, -0.6344, 1.212)], [], [(14, 19, 37, 38), (12, 0, 28, 32), (18, 2, 30, 36), (1, 2, 18, 19, 14, 15), (3, 17, 35, 31), (1, 15, 39, 29), (0, 1, 29, 28), (30, 2, 8, 10), (16, 13, 33, 34), (0, 3, 2, 1), (3, 31, 11, 9), (31, 30, 10, 11), (2, 3, 9, 8), (12, 32, 33, 13), (35, 17, 16, 34), (37, 19, 18, 36), (14, 38, 39, 15), (12, 13, 16, 17, 3, 0), (5, 4, 28, 29), (7, 6, 30, 31), (23, 22, 33, 32), (21, 20, 35, 34), (27, 26, 37, 36), (25, 24, 39, 38), (22, 21, 34, 33), (4, 23, 32, 28), (24, 5, 29, 39), (26, 25, 38, 37), (20, 7, 31, 35), (6, 27, 36, 30), (27, 24, 25, 26), (24, 27, 6, 5), (4, 5, 6, 7), (4, 7, 20, 23), (23, 20, 21, 22)])
me_plane.polygons.foreach_set('material_index', [0, 0, 0, 0, 0, 0, 0, 0, 0, 0, 0, 0, 0, 0, 0, 0, 0, 0, 0, 0, 0, 0, 0, 0, 0, 0, 0, 0, 0, 0, 1, 1, 1, 1, 1])
_uv = me_plane.uv_layers.new(name='UVMap')
_uv.uv.foreach_set('vector', [1.0, 0.1463, 1.0, 0.8537, 1.0, 0.8537, 1.0, 0.1463, 0.04636, 0.0, 0.3333, 0.0, 0.3333, 0.0, 0.04636, 0.0, 0.9536, 1.0, 0.6667, 1.0, 0.6667, 1.0, 0.9536, 1.0, 0.6667, 0.0, 0.6667, 1.0, 0.9536, 1.0, 1.0, 0.8537, 1.0, 0.1463, 0.9536, 0.0, 0.3333, 1.0, 0.04636, 1.0, 0.04636, 1.0, 0.3333, 1.0, 0.6667, 0.0, 0.9536, 0.0, 0.9536, 0.0, 0.6667, 0.0, 0.3333, 0.0, 0.6667, 0.0, 0.6667, 0.0, 0.3333, 0.0, 0.6667, 1.0, 0.6667, 1.0, 0.6667, 1.0, 0.6667, 1.0, 0.0, 0.8537, 0.0, 0.1463, 0.0, 0.1463, 0.0, 0.8537, 0.3333, 0.0, 0.3333, 1.0, 0.6667, 1.0, 0.6667, 0.0, 0.3333, 1.0, 0.3333, 1.0, 0.3333, 1.0, 0.3333, 1.0, 0.3333, 1.0, 0.6667, 1.0, 0.6667, 1.0, 0.3333, 1.0, 0.6667, 1.0, 0.3333, 1.0, 0.3333, 1.0, 0.6667, 1.0, 0.04636, 0.0, 0.04636, 0.0, 0.0, 0.1463, 0.0, 0.1463, 0.04636, 1.0, 0.04636, 1.0, 0.0, 0.8537, 0.0, 0.8537, 1.0, 0.8537, 1.0, 0.8537, 0.9536, 1.0, 0.9536, 1.0, 1.0, 0.1463, 1.0, 0.1463, 0.9536, 0.0, 0.9536, 0.0, 0.04636, 0.0, 0.0, 0.1463, 0.0, 0.8537, 0.04636, 1.0, 0.3333, 1.0, 0.3333, 0.0, 0.6667, 0.1087, 0.3333, 0.1087, 0.3333, 0.0, 0.6667, 0.0, 0.3333, 0.8913, 0.6667, 0.8913, 0.6667, 1.0, 0.3333, 1.0, 0.06063, 0.1087, 0.03446, 0.1913, 0.0, 0.1463, 0.04636, 0.0, 0.03446, 0.8087, 0.06063, 0.8913, 0.04636, 1.0, 0.0, 0.8537, 0.9394, 0.8913, 0.9655, 0.8087, 1.0, 0.8537, 0.9536, 1.0, 0.9655, 0.1913, 0.9394, 0.1087, 0.9536, 0.0, 1.0, 0.1463, 0.03446, 0.1913, 0.03446, 0.8087, 0.0, 0.8537, 0.0, 0.1463, 0.3333, 0.1087, 0.06063, 0.1087, 0.04636, 0.0, 0.3333, 0.0, 0.9394, 0.1087, 0.6667, 0.1087, 0.6667, 0.0, 0.9536, 0.0, 0.9655, 0.8087, 0.9655, 0.1913, 1.0, 0.1463, 1.0, 0.8537, 0.06063, 0.8913, 0.3333, 0.8913, 0.3333, 1.0, 0.04636, 1.0, 0.6667, 0.8913, 0.9394, 0.8913, 0.9536, 1.0, 0.6667, 1.0, 0.9394, 0.8913, 0.9394, 0.1087, 0.9655, 0.1913, 0.9655, 0.8087, 0.9394, 0.1087, 0.9394, 0.8913, 0.6667, 0.8913, 0.6667, 0.1087, 0.3333, 0.1087, 0.6667, 0.1087, 0.6667, 0.8913, 0.3333, 0.8913, 0.3333, 0.1087, 0.3333, 0.8913, 0.06063, 0.8913, 0.06063, 0.1087, 0.06063, 0.1087, 0.06063, 0.8913, 0.03446, 0.8087, 0.03446, 0.1913])
me_plane.materials.append(mat_material_001)
me_plane.materials.append(mat_material_002)
me_plane.use_remesh_fix_poles = True
me_plane.use_remesh_preserve_attributes = False
me_plane.use_mirror_vertex_groups = False
me_plane.update()
me_sphere = bpy.data.meshes.new('Sphere')
me_sphere.from_pydata([(-0.8271, -0.538, 1.024), (-0.8271, -0.5195, 0.9315), (-0.8271, -0.538, 0.9039), (-0.8271, -0.5656, 0.8854), (-0.808, -0.5652, 1.056), (-0.7919, -0.5371, 1.035), (-0.7796, -0.516, 0.987), (-0.781, -0.5184, 0.9259), (-0.7919, -0.5371, 0.8936), (-0.808, -0.5652, 0.872), (-0.8271, -0.5982, 1.049), (-0.7941, -0.5791, 1.056), (-0.766, -0.5629, 1.035), (-0.7556, -0.5397, 0.9871), (-0.7516, -0.5373, 0.9641), (-0.7556, -0.5397, 0.9411), (-0.766, -0.5629, 0.8936), (-0.7941, -0.5791, 0.872), (-0.7889, -0.5982, 1.056), (-0.7566, -0.5982, 1.035), (-0.735, -0.5982, 1.002), (-0.7274, -0.5982, 0.9641), (-0.735, -0.5982, 0.9259), (-0.7566, -0.5982, 0.8936), (-0.7889, -0.5982, 0.872), (-0.7941, -0.6173, 1.056), (-0.766, -0.6334, 1.035), (-0.7473, -0.6443, 1.002), (-0.7408, -0.648, 0.9641), (-0.7473, -0.6443, 0.9259), (-0.766, -0.6334, 0.8936), (-0.7941, -0.6173, 0.872), (-0.808, -0.6312, 1.056), (-0.7919, -0.6593, 1.035), (-0.781, -0.678, 1.002), (-0.7773, -0.6845, 0.9641), (-0.781, -0.678, 0.9259), (-0.7919, -0.6593, 0.8936), (-0.808, -0.6312, 0.872), (-0.8271, -0.6308, 1.043), (-0.8271, -0.6584, 1.024), (-0.8271, -0.6769, 0.9967), (-0.8271, -0.6833, 0.9641), (-0.8271, -0.6769, 0.9315), (-0.8271, -0.6584, 0.9039), (-0.8271, -0.6308, 0.8854), (-0.8271, -0.5982, 0.8789), (-0.8271, -0.5656, 1.043), (-0.8271, -0.5195, 0.9967), (-0.8271, -0.5131, 0.9641), (-0.8122, -0.5071, 0.9411), (-0.8271, -0.5277, 0.8936), (-0.8271, -0.56, 0.872), (-0.8271, -0.6363, 1.056), (-0.8271, -0.6687, 1.035), (-0.8271, -0.6903, 1.002), (-0.8271, -0.6979, 0.9641), (-0.8271, -0.6903, 0.9259), (-0.8271, -0.6687, 0.8936), (-0.8271, -0.6363, 0.872), (-0.8122, -0.5071, 0.9871), (-0.8121, -0.5023, 0.9641), (-0.8271, -0.5982, 1.064), (-0.8271, -0.56, 1.056), (-0.8271, -0.5277, 1.035), (-0.8271, -0.5982, 0.8644), (-0.8404, -0.6216, 0.9075), (-0.8404, -0.5971, 0.917), (-0.8404, -0.5748, 0.9075), (-0.8404, -0.6415, 0.9208), (-0.8404, -0.6231, 0.9392), (-0.8404, -0.6548, 0.9406), (-0.8404, -0.6453, 0.9652), (-0.8404, -0.6548, 0.9875), (-0.8404, -0.5718, 0.9377), (-0.8404, -0.5549, 0.9208), (-0.8404, -0.5982, 0.9641), (-0.8404, -0.6246, 0.9905), (-0.8404, -0.6415, 1.007), (-0.8404, -0.5511, 0.963), (-0.8404, -0.5416, 0.9406), (-0.8404, -0.5733, 0.989), (-0.8404, -0.5993, 1.011), (-0.8404, -0.6216, 1.021), (-0.8404, -0.5416, 0.9875), (-0.8404, -0.5549, 1.007), (-0.8404, -0.5748, 1.021), (-0.8404, -0.6594, 0.9641), (-0.8404, -0.537, 0.9641), (-0.8404, -0.5982, 1.025), (-0.8404, -0.5982, 0.9028), (-0.7796, -0.516, 0.9411), (-0.8271, -0.5061, 0.9259), (-0.7473, -0.5521, 1.002), (-0.7408, -0.5483, 0.9641), (-0.7473, -0.5521, 0.9259), (-0.781, -0.5184, 1.002), (-0.8271, -0.5061, 1.002), (-0.8271, -0.4985, 0.9641), (-0.7796, -0.3957, 0.987), (-0.7796, -0.3957, 0.9411), (-0.7516, -0.3957, 0.9641), (-0.8121, -0.3957, 0.9641), (-0.8122, -0.3957, 0.9411), (-0.7556, -0.3957, 0.9871), (-0.7556, -0.3957, 0.9411), (-0.8122, -0.3957, 0.9871)], [], [(64, 63, 4, 5), (52, 51, 8, 9), (14, 15, 105, 101), (97, 64, 5, 96), (63, 62, 4), (65, 52, 9), (51, 92, 7, 8), (6, 13, 104, 99), (50, 61, 102, 103), (96, 5, 12, 93), (4, 62, 11), (65, 9, 17), (8, 7, 95, 16), (13, 14, 101, 104), (5, 4, 11, 12), (9, 8, 16, 17), (65, 17, 24), (16, 95, 22, 23), (94, 93, 20, 21), (12, 11, 18, 19), (17, 16, 23, 24), (95, 94, 21, 22), (93, 12, 19, 20), (11, 62, 18), (21, 20, 27, 28), (19, 18, 25, 26), (24, 23, 30, 31), (22, 21, 28, 29), (20, 19, 26, 27), (18, 62, 25), (65, 24, 31), (23, 22, 29, 30), (31, 30, 37, 38), (29, 28, 35, 36), (27, 26, 33, 34), (25, 62, 32), (65, 31, 38), (30, 29, 36, 37), (28, 27, 34, 35), (26, 25, 32, 33), (34, 33, 54, 55), (32, 62, 53), (65, 38, 59), (37, 36, 57, 58), (35, 34, 55, 56), (33, 32, 53, 54), (38, 37, 58, 59), (36, 35, 56, 57), (43, 42, 87, 71), (49, 1, 80, 88), (42, 41, 73, 87), (0, 48, 84, 85), (41, 40, 78, 73), (47, 0, 85, 86), (40, 39, 83, 78), (10, 47, 86, 89), (2, 3, 68, 75), (48, 49, 88, 84), (46, 45, 66, 90), (1, 2, 75, 80), (45, 44, 69, 66), (39, 10, 89, 83), (44, 43, 71, 69), (3, 46, 90, 68), (2, 1, 92, 51), (3, 2, 51, 52), (39, 40, 54, 53), (40, 41, 55, 54), (41, 42, 56, 55), (42, 43, 57, 56), (43, 44, 58, 57), (44, 45, 59, 58), (49, 48, 97, 98), (47, 10, 62, 63), (0, 47, 63, 64), (48, 0, 64, 97), (1, 49, 98, 92), (46, 3, 52, 65), (10, 39, 53, 62), (45, 46, 65, 59), (90, 66, 67, 68), (66, 69, 70, 67), (69, 71, 72, 70), (71, 87, 73, 72), (68, 67, 74, 75), (67, 70, 76, 74), (70, 72, 77, 76), (72, 73, 78, 77), (75, 74, 79, 80), (74, 76, 81, 79), (76, 77, 82, 81), (77, 78, 83, 82), (80, 79, 84, 88), (79, 81, 85, 84), (81, 82, 86, 85), (82, 83, 89, 86), (50, 91, 7, 92), (14, 13, 93, 94), (15, 14, 94, 95), (91, 15, 95, 7), (13, 6, 96, 93), (60, 61, 98, 97), (61, 50, 92, 98), (6, 60, 97, 96), (91, 50, 103, 100), (60, 6, 99, 106), (61, 60, 106, 102), (15, 91, 100, 105)])
me_sphere.polygons.foreach_set('material_index', [0, 0, 0, 0, 0, 0, 0, 0, 0, 0, 0, 0, 0, 0, 0, 0, 0, 0, 0, 0, 0, 0, 0, 0, 0, 0, 0, 0, 0, 0, 0, 0, 0, 0, 0, 0, 0, 0, 0, 0, 0, 0, 0, 0, 0, 0, 0, 0, 1, 1, 1, 1, 1, 1, 1, 1, 1, 1, 1, 1, 1, 1, 1, 1, 0, 0, 0, 0, 0, 0, 0, 0, 0, 0, 0, 0, 0, 0, 0, 0, 1, 1, 1, 1, 1, 1, 1, 1, 1, 1, 1, 1, 1, 1, 1, 1, 0, 0, 0, 0, 0, 0, 0, 0, 0, 0, 0, 0])
_uv = me_sphere.uv_layers.new(name='UVMap')
_uv.uv.foreach_set('vector', [0.75, 0.75, 0.75, 0.875, 0.6667, 0.875, 0.6667, 0.75, 0.75, 0.125, 0.75, 0.25, 0.6667, 0.25, 0.6667, 0.125, 0.6083, 0.5001, 0.6094, 0.4246, 0.6094, 0.4246, 0.6083, 0.5001, 0.75, 0.625, 0.75, 0.75, 0.6667, 0.75, 0.6667, 0.625, 0.75, 0.875, 0.7083, 1.0, 0.6667, 0.875, 0.7083, 0.0, 0.75, 0.125, 0.6667, 0.125, 0.75, 0.25, 0.75, 0.375, 0.6667, 0.375, 0.6667, 0.25, 0.6668, 0.5754, 0.6094, 0.5754, 0.6094, 0.5754, 0.6668, 0.5754, 0.7239, 0.4246, 0.7251, 0.5001, 0.7251, 0.5001, 0.7239, 0.4246, 0.6667, 0.625, 0.6667, 0.75, 0.5833, 0.75, 0.5833, 0.625, 0.6667, 0.875, 0.625, 1.0, 0.5833, 0.875, 0.625, 0.0, 0.6667, 0.125, 0.5833, 0.125, 0.6667, 0.25, 0.6667, 0.375, 0.5833, 0.375, 0.5833, 0.25, 0.6094, 0.5754, 0.6083, 0.5001, 0.6083, 0.5001, 0.6094, 0.5754, 0.6667, 0.75, 0.6667, 0.875, 0.5833, 0.875, 0.5833, 0.75, 0.6667, 0.125, 0.6667, 0.25, 0.5833, 0.25, 0.5833, 0.125, 0.5417, 0.0, 0.5833, 0.125, 0.5, 0.125, 0.5833, 0.25, 0.5833, 0.375, 0.5, 0.375, 0.5, 0.25, 0.5833, 0.5, 0.5833, 0.625, 0.5, 0.625, 0.5, 0.5, 0.5833, 0.75, 0.5833, 0.875, 0.5, 0.875, 0.5, 0.75, 0.5833, 0.125, 0.5833, 0.25, 0.5, 0.25, 0.5, 0.125, 0.5833, 0.375, 0.5833, 0.5, 0.5, 0.5, 0.5, 0.375, 0.5833, 0.625, 0.5833, 0.75, 0.5, 0.75, 0.5, 0.625, 0.5833, 0.875, 0.5417, 1.0, 0.5, 0.875, 0.5, 0.5, 0.5, 0.625, 0.4167, 0.625, 0.4167, 0.5, 0.5, 0.75, 0.5, 0.875, 0.4167, 0.875, 0.4167, 0.75, 0.5, 0.125, 0.5, 0.25, 0.4167, 0.25, 0.4167, 0.125, 0.5, 0.375, 0.5, 0.5, 0.4167, 0.5, 0.4167, 0.375, 0.5, 0.625, 0.5, 0.75, 0.4167, 0.75, 0.4167, 0.625, 0.5, 0.875, 0.4583, 1.0, 0.4167, 0.875, 0.4583, 0.0, 0.5, 0.125, 0.4167, 0.125, 0.5, 0.25, 0.5, 0.375, 0.4167, 0.375, 0.4167, 0.25, 0.4167, 0.125, 0.4167, 0.25, 0.3333, 0.25, 0.3333, 0.125, 0.4167, 0.375, 0.4167, 0.5, 0.3333, 0.5, 0.3333, 0.375, 0.4167, 0.625, 0.4167, 0.75, 0.3333, 0.75, 0.3333, 0.625, 0.4167, 0.875, 0.375, 1.0, 0.3333, 0.875, 0.375, 0.0, 0.4167, 0.125, 0.3333, 0.125, 0.4167, 0.25, 0.4167, 0.375, 0.3333, 0.375, 0.3333, 0.25, 0.4167, 0.5, 0.4167, 0.625, 0.3333, 0.625, 0.3333, 0.5, 0.4167, 0.75, 0.4167, 0.875, 0.3333, 0.875, 0.3333, 0.75, 0.3333, 0.625, 0.3333, 0.75, 0.25, 0.75, 0.25, 0.625, 0.3333, 0.875, 0.2917, 1.0, 0.25, 0.875, 0.2917, 0.0, 0.3333, 0.125, 0.25, 0.125, 0.3333, 0.25, 0.3333, 0.375, 0.25, 0.375, 0.25, 0.25, 0.3333, 0.5, 0.3333, 0.625, 0.25, 0.625, 0.25, 0.5, 0.3333, 0.75, 0.3333, 0.875, 0.25, 0.875, 0.25, 0.75, 0.3333, 0.125, 0.3333, 0.25, 0.25, 0.25, 0.25, 0.125, 0.3333, 0.375, 0.3333, 0.5, 0.25, 0.5, 0.25, 0.375, 0.2697, 0.3806, 0.2699, 0.4991, 0.2699, 0.4991, 0.2697, 0.3806, 0.7301, 0.5009, 0.7219, 0.3836, 0.7219, 0.3836, 0.7301, 0.5009, 0.2699, 0.4991, 0.2781, 0.6164, 0.2781, 0.6164, 0.2699, 0.4991, 0.7273, 0.7341, 0.7303, 0.6194, 0.7303, 0.6194, 0.7273, 0.7341, 0.2781, 0.6164, 0.2745, 0.7329, 0.2745, 0.7329, 0.2781, 0.6164, 0.7173, 0.8452, 0.7273, 0.7341, 0.7273, 0.7341, 0.7173, 0.8452, 0.2745, 0.7329, 0.2917, 0.8321, 0.2917, 0.8321, 0.2745, 0.7329, 0.3661, 0.9365, 0.7173, 0.8452, 0.7173, 0.8452, 0.3661, 0.9365, 0.7255, 0.2671, 0.7083, 0.1679, 0.7083, 0.1679, 0.7255, 0.2671, 0.7303, 0.6194, 0.7301, 0.5009, 0.7301, 0.5009, 0.7303, 0.6194, 0.6339, 0.06351, 0.2349, 0.1689, 0.2349, 0.1689, 0.6339, 0.06351, 0.7219, 0.3836, 0.7255, 0.2671, 0.7255, 0.2671, 0.7219, 0.3836, 0.2349, 0.1689, 0.2727, 0.2659, 0.2727, 0.2659, 0.2349, 0.1689, 0.2917, 0.8321, 0.3661, 0.9365, 0.3661, 0.9365, 0.2917, 0.8321, 0.2727, 0.2659, 0.2697, 0.3806, 0.2697, 0.3806, 0.2727, 0.2659, 0.7083, 0.1679, 0.6339, 0.06351, 0.6339, 0.06351, 0.7083, 0.1679, 0.7255, 0.2671, 0.7219, 0.3836, 0.75, 0.375, 0.75, 0.25, 0.7083, 0.1679, 0.7255, 0.2671, 0.75, 0.25, 0.75, 0.125, 0.2917, 0.8321, 0.2745, 0.7329, 0.25, 0.75, 0.25, 0.875, 0.2745, 0.7329, 0.2781, 0.6164, 0.25, 0.625, 0.25, 0.75, 0.2781, 0.6164, 0.2699, 0.4991, 0.25, 0.5, 0.25, 0.625, 0.2699, 0.4991, 0.2697, 0.3806, 0.25, 0.375, 0.25, 0.5, 0.2697, 0.3806, 0.2727, 0.2659, 0.25, 0.25, 0.25, 0.375, 0.2727, 0.2659, 0.2349, 0.1689, 0.25, 0.125, 0.25, 0.25, 0.7301, 0.5009, 0.7303, 0.6194, 0.75, 0.625, 0.75, 0.5, 0.7173, 0.8452, 0.3661, 0.9365, 0.2917, 1.0, 0.75, 0.875, 0.7273, 0.7341, 0.7173, 0.8452, 0.75, 0.875, 0.75, 0.75, 0.7303, 0.6194, 0.7273, 0.7341, 0.75, 0.75, 0.75, 0.625, 0.7219, 0.3836, 0.7301, 0.5009, 0.75, 0.5, 0.75, 0.375, 0.6339, 0.06351, 0.7083, 0.1679, 0.75, 0.125, 0.7083, 0.0, 0.3661, 0.9365, 0.2917, 0.8321, 0.25, 0.875, 0.2917, 1.0, 0.2349, 0.1689, 0.6339, 0.06351, 0.7083, 0.0, 0.25, 0.125, 0.6339, 0.06351, 0.2349, 0.1689, 0.5, 0.25, 0.7083, 0.1679, 0.2349, 0.1689, 0.2727, 0.2659, 0.4286, 0.375, 0.5, 0.25, 0.2727, 0.2659, 0.2697, 0.3806, 0.375, 0.5, 0.4286, 0.375, 0.2697, 0.3806, 0.2699, 0.4991, 0.2781, 0.6164, 0.375, 0.5, 0.7083, 0.1679, 0.5, 0.25, 0.5714, 0.375, 0.7255, 0.2671, 0.5, 0.25, 0.4286, 0.375, 0.5, 0.5, 0.5714, 0.375, 0.4286, 0.375, 0.375, 0.5, 0.4286, 0.625, 0.5, 0.5, 0.375, 0.5, 0.2781, 0.6164, 0.2745, 0.7329, 0.4286, 0.625, 0.7255, 0.2671, 0.5714, 0.375, 0.625, 0.5, 0.7219, 0.3836, 0.5714, 0.375, 0.5, 0.5, 0.5714, 0.625, 0.625, 0.5, 0.5, 0.5, 0.4286, 0.625, 0.5, 0.75, 0.5714, 0.625, 0.4286, 0.625, 0.2745, 0.7329, 0.2917, 0.8321, 0.5, 0.75, 0.7219, 0.3836, 0.625, 0.5, 0.7303, 0.6194, 0.7301, 0.5009, 0.625, 0.5, 0.5714, 0.625, 0.7273, 0.7341, 0.7303, 0.6194, 0.5714, 0.625, 0.5, 0.75, 0.7173, 0.8452, 0.7273, 0.7341, 0.5, 0.75, 0.2917, 0.8321, 0.3661, 0.9365, 0.7173, 0.8452, 0.7239, 0.4246, 0.6666, 0.4246, 0.6667, 0.375, 0.75, 0.375, 0.6083, 0.5001, 0.6094, 0.5754, 0.5833, 0.625, 0.5833, 0.5, 0.6094, 0.4246, 0.6083, 0.5001, 0.5833, 0.5, 0.5833, 0.375, 0.6666, 0.4246, 0.6094, 0.4246, 0.5833, 0.375, 0.6667, 0.375, 0.6094, 0.5754, 0.6668, 0.5754, 0.6667, 0.625, 0.5833, 0.625, 0.7239, 0.5754, 0.7251, 0.5001, 0.75, 0.5, 0.75, 0.625, 0.7251, 0.5001, 0.7239, 0.4246, 0.75, 0.375, 0.75, 0.5, 0.6668, 0.5754, 0.7239, 0.5754, 0.75, 0.625, 0.6667, 0.625, 0.6666, 0.4246, 0.7239, 0.4246, 0.7239, 0.4246, 0.6666, 0.4246, 0.7239, 0.5754, 0.6668, 0.5754, 0.6668, 0.5754, 0.7239, 0.5754, 0.7251, 0.5001, 0.7239, 0.5754, 0.7239, 0.5754, 0.7251, 0.5001, 0.6094, 0.4246, 0.6666, 0.4246, 0.6666, 0.4246, 0.6094, 0.4246])
me_sphere.materials.append(mat_material_001)
me_sphere.materials.append(mat_material_002)
me_sphere.use_remesh_fix_poles = True
me_sphere.use_remesh_preserve_attributes = False
me_sphere.use_mirror_vertex_groups = False
me_sphere.update()

# ---- objects
ob_light = bpy.data.objects.new('Light', light_light)
ob_camera = bpy.data.objects.new('Camera', cam_camera)
ob_wheel = bpy.data.objects.new('Wheel', me_cylinder)
ob_body = bpy.data.objects.new('Body', me_cube)
ob_wheel_001 = bpy.data.objects.new('Wheel.001', me_cylinder_001)
ob_exhaust_pipe = bpy.data.objects.new('Exhaust Pipe', me_circle)
ob_mirror = bpy.data.objects.new('Mirror', me_plane)
ob_headlight = bpy.data.objects.new('Headlight', me_sphere)

# ---- transforms, parenting, visibility, modifiers, constraints
ob_light.location = (-5.473, -6.599, 5.195)
ob_light.rotation_euler = (0.6503, 0.05522, 0.1534)
ob_light.lock_rotations_4d = False
ob_light.empty_display_type = 'ARROWS'
ob_light.color = (0.0, 0.0, 0.0, 0.0)
ob_light.lineart.crease_threshold = 0.0
ob_camera.location = (-7.35, -6.935, 6.036)
ob_camera.rotation_euler = (1.109, -0.0, -0.8153)
ob_camera.lock_rotations_4d = False
ob_camera.empty_display_type = 'ARROWS'
ob_camera.color = (0.0, 0.0, 0.0, 0.0)
ob_camera.display_type = 'WIRE'
ob_camera.lineart.crease_threshold = 0.0
ob_wheel.location = (0.0, 0.0, 0.0)
ob_wheel.lineart.crease_threshold = 0.0
_m = ob_wheel.modifiers.new('Mirror', 'MIRROR')
_m.use_axis = (False, True, False)
_m.mirror_object = ob_body
ob_body.location = (0.0, 0.0, 0.0)
ob_body.lock_rotations_4d = False
ob_body.empty_display_type = 'ARROWS'
ob_body.lineart.crease_threshold = 0.0
ob_wheel_001.location = (0.0, 0.0, 0.0)
ob_wheel_001.lineart.crease_threshold = 0.0
_m = ob_wheel_001.modifiers.new('Mirror', 'MIRROR')
_m.use_axis = (False, True, False)
_m.mirror_object = ob_body
ob_exhaust_pipe.location = (0.0, 0.0, 0.0)
ob_exhaust_pipe.lineart.crease_threshold = 0.0
_m = ob_exhaust_pipe.modifiers.new('Auto Smooth', 'NODES')
_m.node_group = ng_auto_smooth
_gi = [s.identifier for s in ng_auto_smooth.interface.items_tree if s.item_type == 'SOCKET' and s.in_out == 'INPUT']
_m[_gi[1]] = 0.8727  # Angle
ob_mirror.location = (0.0, 0.0, 0.0)
ob_mirror.lineart.crease_threshold = 0.0
_m = ob_mirror.modifiers.new('Mirror', 'MIRROR')
_m.use_axis = (False, True, False)
_m.mirror_object = ob_body
ob_headlight.location = (0.0, 0.0, 0.0)
ob_headlight.lineart.crease_threshold = 0.0
_m = ob_headlight.modifiers.new('Mirror', 'MIRROR')
_m.use_axis = (False, True, False)
_m.mirror_object = ob_body

# ---- collection membership
col_collection.objects.link(ob_light)
col_collection.objects.link(ob_camera)
col_tractor.objects.link(ob_wheel)
col_tractor.objects.link(ob_body)
col_tractor.objects.link(ob_wheel_001)
col_tractor.objects.link(ob_exhaust_pipe)
col_tractor.objects.link(ob_mirror)
col_tractor.objects.link(ob_headlight)

# ---- scene / render settings (as saved in the file)
scene.camera = ob_camera
scene.frame_start = 1; scene.frame_end = 250; scene.frame_set(1)
scene.render.engine = 'BLENDER_EEVEE_NEXT'
scene.cycles.use_denoising = False
scene.cycles.samples = 128
scene.cycles.sampling_pattern = 'TABULATED_SOBOL'
scene.cycles.use_adaptive_sampling = False
scene.cycles.use_light_tree = False
scene.eevee.use_gtao = True
scene.view_settings.view_transform = 'Filmic'
bpy.context.view_layer.update()
